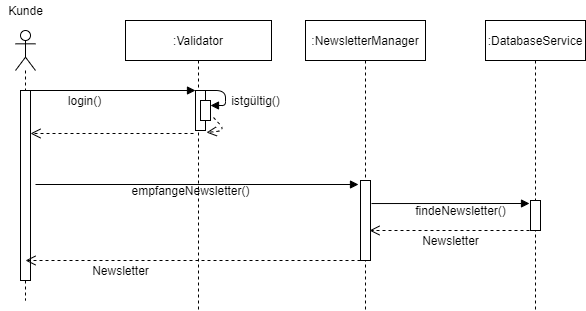

The diagram above was exported from draw.io. Its source (the exported page's mxGraphModel, read from the mxfile embedded in the PNG):
<mxGraphModel dx="3807" dy="806" grid="1" gridSize="10" guides="1" tooltips="1" connect="1" arrows="1" fold="1" page="1" pageScale="1" pageWidth="827" pageHeight="1169" math="0" shadow="0">
  <root>
    <mxCell id="0" />
    <mxCell id="1" parent="0" />
    <mxCell id="L4e8bSpACotG4VOLweap-1" value="" style="shape=umlLifeline;participant=umlActor;perimeter=lifelinePerimeter;whiteSpace=wrap;html=1;container=1;collapsible=0;recursiveResize=0;verticalAlign=top;spacingTop=36;labelBackgroundColor=#ffffff;outlineConnect=0;" vertex="1" parent="1">
      <mxGeometry x="-2090" y="140" width="20" height="270" as="geometry" />
    </mxCell>
    <mxCell id="L4e8bSpACotG4VOLweap-2" value="" style="html=1;points=[];perimeter=orthogonalPerimeter;" vertex="1" parent="L4e8bSpACotG4VOLweap-1">
      <mxGeometry x="5" y="60" width="10" height="190" as="geometry" />
    </mxCell>
    <mxCell id="L4e8bSpACotG4VOLweap-3" value="Kunde" style="text;html=1;align=center;verticalAlign=middle;resizable=0;points=[];autosize=1;" vertex="1" parent="1">
      <mxGeometry x="-2105" y="110" width="50" height="20" as="geometry" />
    </mxCell>
    <mxCell id="L4e8bSpACotG4VOLweap-4" value=":Validator" style="shape=umlLifeline;perimeter=lifelinePerimeter;whiteSpace=wrap;html=1;container=1;collapsible=0;recursiveResize=0;outlineConnect=0;" vertex="1" parent="1">
      <mxGeometry x="-1980" y="130" width="146" height="290" as="geometry" />
    </mxCell>
    <mxCell id="L4e8bSpACotG4VOLweap-7" value="" style="html=1;points=[];perimeter=orthogonalPerimeter;" vertex="1" parent="L4e8bSpACotG4VOLweap-4">
      <mxGeometry x="70" y="70" width="10" height="40" as="geometry" />
    </mxCell>
    <mxCell id="L4e8bSpACotG4VOLweap-9" value="" style="html=1;points=[];perimeter=orthogonalPerimeter;" vertex="1" parent="L4e8bSpACotG4VOLweap-4">
      <mxGeometry x="75" y="80" width="10" height="20" as="geometry" />
    </mxCell>
    <mxCell id="L4e8bSpACotG4VOLweap-10" value="" style="endArrow=block;endFill=1;html=1;edgeStyle=orthogonalEdgeStyle;align=left;verticalAlign=top;exitX=1;exitY=0;exitDx=0;exitDy=0;exitPerimeter=0;entryX=1;entryY=0.25;entryDx=0;entryDy=0;entryPerimeter=0;" edge="1" parent="L4e8bSpACotG4VOLweap-4" source="L4e8bSpACotG4VOLweap-7" target="L4e8bSpACotG4VOLweap-9">
      <mxGeometry x="-1" relative="1" as="geometry">
        <mxPoint x="225" y="110" as="sourcePoint" />
        <mxPoint x="135" y="120" as="targetPoint" />
        <Array as="points">
          <mxPoint x="100" y="70" />
          <mxPoint x="100" y="85" />
        </Array>
      </mxGeometry>
    </mxCell>
    <mxCell id="L4e8bSpACotG4VOLweap-13" value="" style="html=1;verticalAlign=bottom;endArrow=open;dashed=1;endSize=8;exitX=1.3;exitY=0.85;exitDx=0;exitDy=0;exitPerimeter=0;entryX=1.1;entryY=1.05;entryDx=0;entryDy=0;entryPerimeter=0;" edge="1" parent="L4e8bSpACotG4VOLweap-4" source="L4e8bSpACotG4VOLweap-9" target="L4e8bSpACotG4VOLweap-7">
      <mxGeometry x="-0.0942" y="18" relative="1" as="geometry">
        <mxPoint x="285" y="180" as="sourcePoint" />
        <mxPoint x="150" y="140" as="targetPoint" />
        <Array as="points">
          <mxPoint x="100" y="110" />
        </Array>
        <mxPoint as="offset" />
      </mxGeometry>
    </mxCell>
    <mxCell id="L4e8bSpACotG4VOLweap-8" value="login()" style="text;html=1;align=center;verticalAlign=middle;resizable=0;points=[];autosize=1;" vertex="1" parent="1">
      <mxGeometry x="-2046" y="200" width="50" height="20" as="geometry" />
    </mxCell>
    <mxCell id="L4e8bSpACotG4VOLweap-5" value="" style="endArrow=block;endFill=1;html=1;edgeStyle=orthogonalEdgeStyle;align=left;verticalAlign=top;" edge="1" parent="1">
      <mxGeometry x="-1" relative="1" as="geometry">
        <mxPoint x="-2080" y="200" as="sourcePoint" />
        <mxPoint x="-1910" y="200" as="targetPoint" />
      </mxGeometry>
    </mxCell>
    <mxCell id="L4e8bSpACotG4VOLweap-11" value="istgültig()" style="text;html=1;align=center;verticalAlign=middle;resizable=0;points=[];autosize=1;" vertex="1" parent="1">
      <mxGeometry x="-1880" y="200" width="60" height="20" as="geometry" />
    </mxCell>
    <mxCell id="L4e8bSpACotG4VOLweap-15" value="" style="html=1;verticalAlign=bottom;endArrow=open;dashed=1;endSize=8;exitX=-0.2;exitY=1.075;exitDx=0;exitDy=0;exitPerimeter=0;" edge="1" parent="1" source="L4e8bSpACotG4VOLweap-7" target="L4e8bSpACotG4VOLweap-2">
      <mxGeometry y="-60" relative="1" as="geometry">
        <mxPoint x="-1930" y="240" as="sourcePoint" />
        <mxPoint x="-2010" y="240" as="targetPoint" />
        <mxPoint as="offset" />
      </mxGeometry>
    </mxCell>
    <mxCell id="L4e8bSpACotG4VOLweap-17" value=":NewsletterManager" style="shape=umlLifeline;perimeter=lifelinePerimeter;whiteSpace=wrap;html=1;container=1;collapsible=0;recursiveResize=0;outlineConnect=0;" vertex="1" parent="1">
      <mxGeometry x="-1800" y="130" width="120" height="290" as="geometry" />
    </mxCell>
    <mxCell id="L4e8bSpACotG4VOLweap-26" value="" style="html=1;points=[];perimeter=orthogonalPerimeter;" vertex="1" parent="L4e8bSpACotG4VOLweap-17">
      <mxGeometry x="55" y="160" width="10" height="80" as="geometry" />
    </mxCell>
    <mxCell id="L4e8bSpACotG4VOLweap-25" value="" style="endArrow=block;endFill=1;html=1;edgeStyle=orthogonalEdgeStyle;align=left;verticalAlign=top;entryX=-0.2;entryY=0.05;entryDx=0;entryDy=0;entryPerimeter=0;" edge="1" parent="1" target="L4e8bSpACotG4VOLweap-26">
      <mxGeometry x="-1" relative="1" as="geometry">
        <mxPoint x="-2070" y="294" as="sourcePoint" />
        <mxPoint x="-1790" y="290" as="targetPoint" />
      </mxGeometry>
    </mxCell>
    <mxCell id="L4e8bSpACotG4VOLweap-27" value="empfangeNewsletter()" style="text;html=1;align=center;verticalAlign=middle;resizable=0;points=[];autosize=1;" vertex="1" parent="1">
      <mxGeometry x="-1980" y="290" width="130" height="20" as="geometry" />
    </mxCell>
    <mxCell id="L4e8bSpACotG4VOLweap-28" value=":DatabaseService" style="shape=umlLifeline;perimeter=lifelinePerimeter;whiteSpace=wrap;html=1;container=1;collapsible=0;recursiveResize=0;outlineConnect=0;" vertex="1" parent="1">
      <mxGeometry x="-1620" y="130" width="100" height="290" as="geometry" />
    </mxCell>
    <mxCell id="L4e8bSpACotG4VOLweap-30" value="" style="html=1;points=[];perimeter=orthogonalPerimeter;" vertex="1" parent="L4e8bSpACotG4VOLweap-28">
      <mxGeometry x="45" y="180" width="10" height="30" as="geometry" />
    </mxCell>
    <mxCell id="L4e8bSpACotG4VOLweap-29" value="" style="endArrow=block;endFill=1;html=1;edgeStyle=orthogonalEdgeStyle;align=left;verticalAlign=top;exitX=1.1;exitY=0.288;exitDx=0;exitDy=0;exitPerimeter=0;" edge="1" parent="1" source="L4e8bSpACotG4VOLweap-26">
      <mxGeometry x="-1" relative="1" as="geometry">
        <mxPoint x="-2060" y="304" as="sourcePoint" />
        <mxPoint x="-1576" y="313" as="targetPoint" />
      </mxGeometry>
    </mxCell>
    <mxCell id="L4e8bSpACotG4VOLweap-31" value="findeNewsletter()" style="text;html=1;align=center;verticalAlign=middle;resizable=0;points=[];autosize=1;" vertex="1" parent="1">
      <mxGeometry x="-1700" y="310" width="110" height="20" as="geometry" />
    </mxCell>
    <mxCell id="L4e8bSpACotG4VOLweap-32" value="" style="html=1;verticalAlign=bottom;endArrow=open;dashed=1;endSize=8;exitX=-0.1;exitY=1;exitDx=0;exitDy=0;exitPerimeter=0;" edge="1" parent="1" source="L4e8bSpACotG4VOLweap-30">
      <mxGeometry y="-60" relative="1" as="geometry">
        <mxPoint x="-1902" y="253" as="sourcePoint" />
        <mxPoint x="-1736" y="340" as="targetPoint" />
        <mxPoint as="offset" />
      </mxGeometry>
    </mxCell>
    <mxCell id="L4e8bSpACotG4VOLweap-33" value="Newsletter" style="text;html=1;align=center;verticalAlign=middle;resizable=0;points=[];autosize=1;" vertex="1" parent="1">
      <mxGeometry x="-1690" y="340" width="70" height="20" as="geometry" />
    </mxCell>
    <mxCell id="L4e8bSpACotG4VOLweap-34" value="" style="html=1;verticalAlign=bottom;endArrow=open;dashed=1;endSize=8;exitX=0;exitY=1;exitDx=0;exitDy=0;exitPerimeter=0;" edge="1" parent="1" source="L4e8bSpACotG4VOLweap-26">
      <mxGeometry y="-60" relative="1" as="geometry">
        <mxPoint x="-1892" y="263" as="sourcePoint" />
        <mxPoint x="-2080" y="370" as="targetPoint" />
        <mxPoint as="offset" />
      </mxGeometry>
    </mxCell>
    <mxCell id="L4e8bSpACotG4VOLweap-35" value="Newsletter" style="text;html=1;align=center;verticalAlign=middle;resizable=0;points=[];autosize=1;" vertex="1" parent="1">
      <mxGeometry x="-2020" y="370" width="70" height="20" as="geometry" />
    </mxCell>
  </root>
</mxGraphModel>